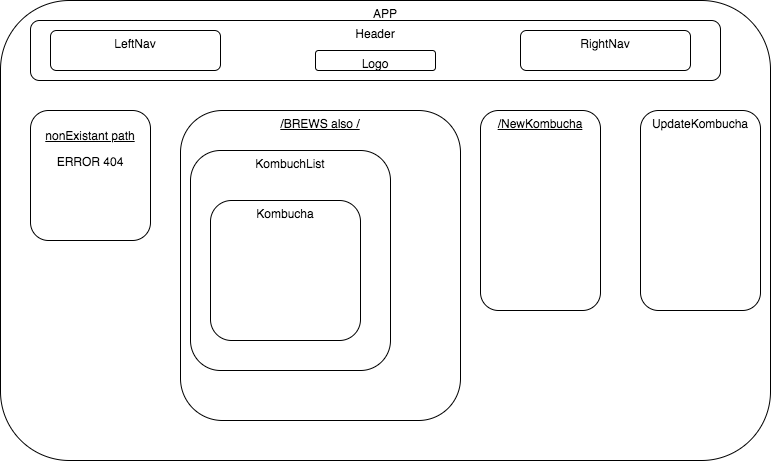

The diagram above was exported from draw.io. Its source (the exported page's mxGraphModel, read from the mxfile embedded in the PNG):
<mxGraphModel dx="828" dy="484" grid="1" gridSize="10" guides="1" tooltips="1" connect="1" arrows="1" fold="1" page="1" pageScale="1" pageWidth="827" pageHeight="1169" math="0" shadow="0">
  <root>
    <mxCell id="WIyWlLk6GJQsqaUBKTNV-0" />
    <mxCell id="WIyWlLk6GJQsqaUBKTNV-1" parent="WIyWlLk6GJQsqaUBKTNV-0" />
    <mxCell id="WIyWlLk6GJQsqaUBKTNV-3" value="APP" style="rounded=1;whiteSpace=wrap;html=1;fontSize=12;glass=0;strokeWidth=1;shadow=0;verticalAlign=top;" parent="WIyWlLk6GJQsqaUBKTNV-1" vertex="1">
      <mxGeometry x="10" y="60" width="770" height="460" as="geometry" />
    </mxCell>
    <mxCell id="WIyWlLk6GJQsqaUBKTNV-7" value="Header" style="rounded=1;whiteSpace=wrap;html=1;fontSize=12;glass=0;strokeWidth=1;shadow=0;verticalAlign=top;" parent="WIyWlLk6GJQsqaUBKTNV-1" vertex="1">
      <mxGeometry x="40" y="80" width="690" height="60" as="geometry" />
    </mxCell>
    <mxCell id="WIyWlLk6GJQsqaUBKTNV-11" value="&lt;u&gt;/BREWS also /&lt;/u&gt;" style="rounded=1;whiteSpace=wrap;html=1;fontSize=12;glass=0;strokeWidth=1;shadow=0;verticalAlign=top;" parent="WIyWlLk6GJQsqaUBKTNV-1" vertex="1">
      <mxGeometry x="190" y="170" width="280" height="310" as="geometry" />
    </mxCell>
    <mxCell id="WIyWlLk6GJQsqaUBKTNV-12" value="&lt;p style=&quot;line-height: 120%&quot;&gt;&lt;u&gt;nonExistant path&lt;/u&gt;&lt;/p&gt;&lt;p style=&quot;line-height: 120%&quot;&gt;ERROR 404&lt;/p&gt;" style="rounded=1;whiteSpace=wrap;html=1;fontSize=12;glass=0;strokeWidth=1;shadow=0;horizontal=1;verticalAlign=top;" parent="WIyWlLk6GJQsqaUBKTNV-1" vertex="1">
      <mxGeometry x="40" y="170" width="120" height="130" as="geometry" />
    </mxCell>
    <mxCell id="ebPGhljG0Y49NpRJftsK-2" value="KombuchList&lt;br&gt;" style="rounded=1;whiteSpace=wrap;html=1;fontSize=12;glass=0;strokeWidth=1;shadow=0;verticalAlign=top;" vertex="1" parent="WIyWlLk6GJQsqaUBKTNV-1">
      <mxGeometry x="200" y="210" width="200" height="220" as="geometry" />
    </mxCell>
    <mxCell id="ebPGhljG0Y49NpRJftsK-3" value="Kombucha" style="rounded=1;whiteSpace=wrap;html=1;fontSize=12;glass=0;strokeWidth=1;shadow=0;verticalAlign=top;" vertex="1" parent="WIyWlLk6GJQsqaUBKTNV-1">
      <mxGeometry x="220" y="260" width="150" height="140" as="geometry" />
    </mxCell>
    <mxCell id="ebPGhljG0Y49NpRJftsK-4" value="LeftNav&lt;span style=&quot;color: rgba(0 , 0 , 0 , 0) ; font-family: monospace ; font-size: 0px ; white-space: nowrap&quot;&gt;%3CmxGraphModel%3E%3Croot%3E%3CmxCell%20id%3D%220%22%2F%3E%3CmxCell%20id%3D%221%22%20parent%3D%220%22%2F%3E%3CmxCell%20id%3D%222%22%20value%3D%22Header%22%20style%3D%22rounded%3D1%3BwhiteSpace%3Dwrap%3Bhtml%3D1%3BfontSize%3D12%3Bglass%3D0%3BstrokeWidth%3D1%3Bshadow%3D0%3BverticalAlign%3Dtop%3B%22%20vertex%3D%221%22%20parent%3D%221%22%3E%3CmxGeometry%20x%3D%2240%22%20y%3D%2280%22%20width%3D%22540%22%20height%3D%2260%22%20as%3D%22geometry%22%2F%3E%3C%2FmxCell%3E%3C%2Froot%3E%3C%2FmxGraphModel%3E&lt;/span&gt;&lt;span style=&quot;color: rgba(0 , 0 , 0 , 0) ; font-family: monospace ; font-size: 0px ; white-space: nowrap&quot;&gt;%3CmxGraphModel%3E%3Croot%3E%3CmxCell%20id%3D%220%22%2F%3E%3CmxCell%20id%3D%221%22%20parent%3D%220%22%2F%3E%3CmxCell%20id%3D%222%22%20value%3D%22Header%22%20style%3D%22rounded%3D1%3BwhiteSpace%3Dwrap%3Bhtml%3D1%3BfontSize%3D12%3Bglass%3D0%3BstrokeWidth%3D1%3Bshadow%3D0%3BverticalAlign%3Dtop%3B%22%20vertex%3D%221%22%20parent%3D%221%22%3E%3CmxGeometry%20x%3D%2240%22%20y%3D%2280%22%20width%3D%22540%22%20height%3D%2260%22%20as%3D%22geometry%22%2F%3E%3C%2FmxCell%3E%3C%2Froot%3E%3C%2FmxGraphModel%3E&lt;/span&gt;" style="rounded=1;whiteSpace=wrap;html=1;fontSize=12;glass=0;strokeWidth=1;shadow=0;verticalAlign=top;" vertex="1" parent="WIyWlLk6GJQsqaUBKTNV-1">
      <mxGeometry x="60" y="90" width="170" height="40" as="geometry" />
    </mxCell>
    <mxCell id="ebPGhljG0Y49NpRJftsK-5" value="RightNav" style="rounded=1;whiteSpace=wrap;html=1;fontSize=12;glass=0;strokeWidth=1;shadow=0;verticalAlign=top;" vertex="1" parent="WIyWlLk6GJQsqaUBKTNV-1">
      <mxGeometry x="530" y="90" width="170" height="40" as="geometry" />
    </mxCell>
    <mxCell id="ebPGhljG0Y49NpRJftsK-6" value="Logo" style="rounded=1;whiteSpace=wrap;html=1;fontSize=12;glass=0;strokeWidth=1;shadow=0;verticalAlign=top;" vertex="1" parent="WIyWlLk6GJQsqaUBKTNV-1">
      <mxGeometry x="325" y="110" width="120" height="20" as="geometry" />
    </mxCell>
    <mxCell id="ebPGhljG0Y49NpRJftsK-7" value="&lt;u&gt;/NewKombucha&lt;/u&gt;" style="rounded=1;whiteSpace=wrap;html=1;fontSize=12;glass=0;strokeWidth=1;shadow=0;verticalAlign=top;" vertex="1" parent="WIyWlLk6GJQsqaUBKTNV-1">
      <mxGeometry x="490" y="170" width="120" height="200" as="geometry" />
    </mxCell>
    <mxCell id="ebPGhljG0Y49NpRJftsK-8" value="UpdateKombucha" style="rounded=1;whiteSpace=wrap;html=1;fontSize=12;glass=0;strokeWidth=1;shadow=0;verticalAlign=top;" vertex="1" parent="WIyWlLk6GJQsqaUBKTNV-1">
      <mxGeometry x="650" y="170" width="120" height="200" as="geometry" />
    </mxCell>
  </root>
</mxGraphModel>